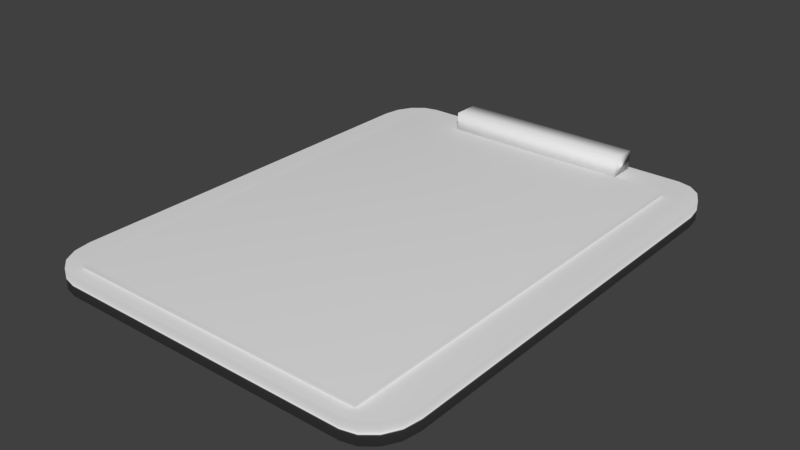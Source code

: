 # Source: Clipboard.blend  (saved by Blender 2.79.0; exported with 4.5.12 LTS)
import bpy
from mathutils import Matrix  # noqa: F401  (used for matrix-valued properties, if any)

bpy.ops.wm.read_factory_settings(use_empty=True)
scene = bpy.context.scene
scene.name = 'Scene'

# ---- collections
col_collection_1 = bpy.data.collections.new('Collection 1'); scene.collection.children.link(col_collection_1)

# ---- materials (node trees are filled in below, after node groups)
mat_metal = bpy.data.materials.new('Metal')
mat_metal.alpha_threshold = 0.0
mat_metal.use_transparent_shadow = False
mat_metal.roughness = 0.5
mat_paper = bpy.data.materials.new('Paper')
mat_paper.alpha_threshold = 0.0
mat_paper.use_transparent_shadow = False
mat_paper.roughness = 0.5
mat_wood = bpy.data.materials.new('Wood')
mat_wood.alpha_threshold = 0.0
mat_wood.use_transparent_shadow = False
mat_wood.roughness = 0.5

# ---- material node trees

# ---- world
world_world = bpy.data.worlds.new('World'); scene.world = world_world
world_world.color = (0.05088, 0.05088, 0.05088)
world_world.use_sun_shadow = False
world_world.sun_shadow_jitter_overblur = 0.0
world_world.cycles.sampling_method = 'MANUAL'

# ---- meshes
me_cube_003 = bpy.data.meshes.new('Cube.003')
me_cube_003.from_pydata([(-1.0, -1.0, -1.0), (-1.0, -1.0, 1.0), (-1.0, 1.0, -1.0), (-1.0, 1.0, 1.0), (1.0, -1.0, -1.0), (1.0, -1.0, 1.0), (1.0, 1.0, -1.0), (1.0, 1.0, 1.0)], [], [(0, 1, 3, 2), (2, 3, 7, 6), (6, 7, 5, 4), (4, 5, 1, 0), (2, 6, 4, 0), (7, 3, 1, 5)])
me_cube_003.polygons.foreach_set('use_smooth', [True] * 6)
me_cube_003.materials.append(mat_metal)
me_cube_003.use_remesh_preserve_volume = False
me_cube_003.use_remesh_preserve_attributes = False
me_cube_003.use_mirror_vertex_groups = False
me_cube_003.update()
me_cube_002 = bpy.data.meshes.new('Cube.002')
me_cube_002.from_pydata([(-1.0, -1.0, -1.0), (-1.0, -1.0, 0.6016), (-1.0, 1.0, -1.0), (-1.0, 1.0, 0.6016), (1.0, -1.0, -1.0), (1.0, -1.0, 0.6016), (1.0, 1.0, -1.0), (1.0, 1.0, 0.6016)], [], [(0, 1, 3, 2), (2, 3, 7, 6), (6, 7, 5, 4), (4, 5, 1, 0), (2, 6, 4, 0), (7, 3, 1, 5)])
me_cube_002.polygons.foreach_set('use_smooth', [True] * 6)
me_cube_002.materials.append(mat_paper)
me_cube_002.use_remesh_preserve_volume = False
me_cube_002.use_remesh_preserve_attributes = False
me_cube_002.use_mirror_vertex_groups = False
me_cube_002.update()
me_cube_001 = bpy.data.meshes.new('Cube.001')
me_cube_001.from_pydata([(-0.8039, -1.142, -1.0), (-1.0, -0.9456, -1.0), (-0.8789, -1.127, -1.0), (-0.9426, -1.084, -1.0), (-0.9851, -1.021, -1.0), (-1.0, -0.9456, 1.0), (-0.8039, -1.142, 1.0), (-0.9851, -1.021, 1.0), (-0.9426, -1.084, 1.0), (-0.8789, -1.127, 1.0), (-1.0, 0.8039, -1.0), (-0.8039, 1.0, -1.0), (-0.9851, 0.8789, -1.0), (-0.9426, 0.9426, -1.0), (-0.8789, 0.9851, -1.0), (-0.8039, 1.0, 1.0), (-1.0, 0.8039, 1.0), (-0.8789, 0.9851, 1.0), (-0.9426, 0.9426, 1.0), (-0.9851, 0.8789, 1.0), (1.0, -0.9456, -1.0), (0.8039, -1.142, -1.0), (0.9851, -1.021, -1.0), (0.9426, -1.084, -1.0), (0.8789, -1.127, -1.0), (0.8039, -1.142, 1.0), (1.0, -0.9456, 1.0), (0.8789, -1.127, 1.0), (0.9426, -1.084, 1.0), (0.9851, -1.021, 1.0), (0.8039, 1.0, -1.0), (1.0, 0.8039, -1.0), (0.8789, 0.9851, -1.0), (0.9426, 0.9426, -1.0), (0.9851, 0.8789, -1.0), (1.0, 0.8039, 1.0), (0.8039, 1.0, 1.0), (0.9851, 0.8789, 1.0), (0.9426, 0.9426, 1.0), (0.8789, 0.9851, 1.0)], [], [(21, 25, 6, 0), (31, 35, 26, 20), (35, 37, 38, 39, 36, 15, 17, 18, 19, 16, 5, 7, 8, 9, 6, 25, 27, 28, 29, 26), (1, 5, 16, 10), (11, 15, 36, 30), (0, 6, 9, 2), (2, 9, 8, 3), (3, 8, 7, 4), (4, 7, 5, 1), (15, 11, 14, 17), (17, 14, 13, 18), (18, 13, 12, 19), (19, 12, 10, 16), (35, 31, 34, 37), (37, 34, 33, 38), (38, 33, 32, 39), (39, 32, 30, 36), (25, 21, 24, 27), (27, 24, 23, 28), (28, 23, 22, 29), (29, 22, 20, 26), (10, 12, 13, 14, 11, 30, 32, 33, 34, 31, 20, 22, 23, 24, 21, 0, 2, 3, 4, 1)])
me_cube_001.polygons.foreach_set('use_smooth', [True] * 22)
me_cube_001.materials.append(mat_wood)
me_cube_001.use_remesh_preserve_volume = False
me_cube_001.use_remesh_preserve_attributes = False
me_cube_001.use_mirror_vertex_groups = False
me_cube_001.update()

# ---- objects
ob_cube_002 = bpy.data.objects.new('Cube.002', me_cube_003)
ob_cube_001 = bpy.data.objects.new('Cube.001', me_cube_002)
ob_cube = bpy.data.objects.new('Cube', me_cube_001)

# ---- transforms, parenting, visibility, modifiers, constraints
ob_cube_002.location = (0.0, 0.7285, 0.06185)
ob_cube_002.scale = (0.3336, 0.04726, 0.03958)
ob_cube_002.lineart.crease_threshold = 0.0
ob_cube_001.location = (0.0, -0.1011, 0.03494)
ob_cube_001.scale = (0.5257, 0.751, 0.02741)
ob_cube_001.lineart.crease_threshold = 0.0
ob_cube.location = (0.0, 0.0, 0.0)
ob_cube.scale = (0.6447, 0.7893, 0.03479)
ob_cube.lineart.crease_threshold = 0.0

# ---- collection membership
col_collection_1.objects.link(ob_cube_002)
col_collection_1.objects.link(ob_cube_001)
col_collection_1.objects.link(ob_cube)

# ---- scene / render settings (as saved in the file)
scene.frame_start = 1; scene.frame_end = 250; scene.frame_set(1)
scene.render.engine = 'BLENDER_EEVEE_NEXT'
scene.render.resolution_percentage = 50
scene.render.dither_intensity = 0.0
scene.cycles.use_denoising = False
scene.cycles.samples = 128
scene.cycles.sampling_pattern = 'TABULATED_SOBOL'
scene.cycles.use_adaptive_sampling = False
scene.cycles.use_light_tree = False
scene.cycles.blur_glossy = 0.0
scene.cycles.sample_clamp_indirect = 0.0
scene.view_settings.view_transform = 'Standard'
bpy.context.view_layer.update()

# ---- added for rendering (the .blend has no active camera and no usable light): camera, sun
cam_auto = bpy.data.cameras.new('AutoCamera')
cam_auto.lens = 50.0
cam_auto.sensor_width = 36.0
cam_auto.clip_end = 1000.0
ob_auto_camera = bpy.data.objects.new('AutoCamera', cam_auto)
scene.collection.objects.link(ob_auto_camera)
ob_auto_camera.location = (1.97103, -2.42117, 1.61015)
ob_auto_camera.rotation_euler = (1.09748, -7.21219e-08, 0.694738)
scene.camera = ob_auto_camera
light_auto_sun = bpy.data.lights.new('AutoSun', 'SUN')
light_auto_sun.energy = 3.0
light_auto_sun.angle = 0.0523599
ob_auto_sun = bpy.data.objects.new('AutoSun', light_auto_sun)
scene.collection.objects.link(ob_auto_sun)
ob_auto_sun.rotation_euler = (0.872665, 0.174533, 0.523599)
bpy.context.view_layer.update()
